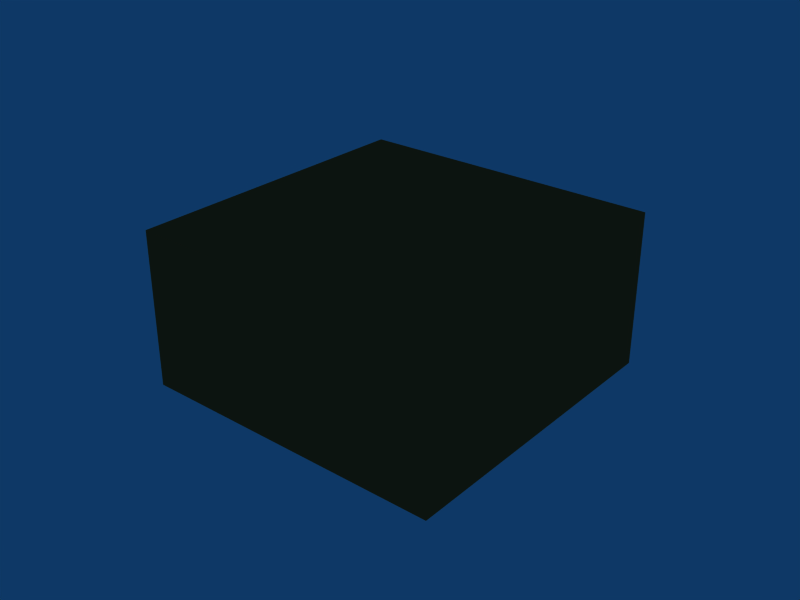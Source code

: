 # Source: pose.blend  (saved by Blender 2.59.0; exported with 4.5.12 LTS)
import bpy
from mathutils import Matrix  # noqa: F401  (used for matrix-valued properties, if any)

bpy.ops.wm.read_factory_settings(use_empty=True)
scene = bpy.context.scene
scene.name = 'Scene'

# ---- collections
col_collection_1 = bpy.data.collections.new('Collection 1'); scene.collection.children.link(col_collection_1)

# ---- materials (node trees are filled in below, after node groups)
mat_posemat = bpy.data.materials.new('PoseMat')
mat_posemat.alpha_threshold = 0.0
mat_posemat.use_transparent_shadow = False
mat_posemat.diffuse_color = (0.8616, 0.3534, 0.153, 1.0)
mat_posemat.roughness = 0.5
mat_posemat.line_color = (0.0, 0.0, 0.0, 1.0)

# ---- material node trees

# ---- world
world_world = bpy.data.worlds.new('World'); scene.world = world_world
world_world.color = (0.05656, 0.2208, 0.4)
world_world.use_sun_shadow = False
world_world.sun_shadow_jitter_overblur = 0.0
world_world.cycles.sampling_method = 'MANUAL'
world_world.cycles.sample_map_resolution = 256

# ---- meshes
me_cube = bpy.data.meshes.new('Cube')
me_cube.from_pydata([(0.05, 0.05, -1.49e-08), (0.05, -0.05, -1.49e-08), (-0.05, -0.05, -1.49e-08), (-0.05, 0.05, -1.49e-08), (0.05, 0.05, 0.05), (0.05, -0.05, 0.05), (-0.05, -0.05, 0.05), (-0.05, 0.05, 0.05)], [], [(0, 1, 2, 3), (4, 7, 6, 5), (0, 4, 5, 1), (1, 5, 6, 2), (2, 6, 7, 3), (4, 0, 3, 7)])
me_cube.materials.append(mat_posemat)
me_cube.use_remesh_preserve_volume = False
me_cube.use_remesh_preserve_attributes = False
me_cube.use_mirror_vertex_groups = False
me_cube.update()

# ---- objects
ob_pose = bpy.data.objects.new('Pose', None)
ob_pose_mesh = bpy.data.objects.new('Pose_mesh', me_cube)

# ---- transforms, parenting, visibility, modifiers, constraints
ob_pose.location = (0.0, 0.0, 0.0)
ob_pose.lock_rotations_4d = False
ob_pose.empty_display_type = 'ARROWS'
ob_pose.empty_image_offset = (0.0, 0.0)
ob_pose.lineart.crease_threshold = 0.0
ob_pose_mesh.parent = ob_pose
ob_pose_mesh.location = (0.0, 0.0, 0.0)
ob_pose_mesh.empty_display_type = 'ARROWS'
ob_pose_mesh.lineart.crease_threshold = 0.0

# ---- collection membership
col_collection_1.objects.link(ob_pose)
col_collection_1.objects.link(ob_pose_mesh)

# ---- scene / render settings (as saved in the file)
scene.frame_start = 1; scene.frame_end = 250; scene.frame_set(1)
scene.render.engine = 'BLENDER_EEVEE_NEXT'
scene.render.image_settings.file_format = 'JPEG'
scene.render.image_settings.color_mode = 'RGB'
scene.render.image_settings.compression = 90
scene.render.resolution_x = 800
scene.render.resolution_y = 600
scene.render.pixel_aspect_x = 100.0
scene.render.pixel_aspect_y = 100.0
scene.render.fps = 25
scene.render.dither_intensity = 0.0
scene.render.use_compositing = False
scene.render.use_sequencer = False
scene.render.bake_margin = 2
scene.render.bake_bias = 0.0
scene.render.use_stamp_time = False
scene.render.use_stamp_date = False
scene.render.use_stamp_frame = False
scene.render.use_stamp_camera = False
scene.render.use_stamp_scene = False
scene.render.use_stamp_filename = False
scene.render.use_stamp_render_time = False
scene.render.stamp_font_size = 0
scene.cycles.use_denoising = False
scene.cycles.samples = 10
scene.cycles.sampling_pattern = 'TABULATED_SOBOL'
scene.cycles.light_sampling_threshold = 0.0
scene.cycles.use_adaptive_sampling = False
scene.cycles.use_light_tree = False
scene.cycles.blur_glossy = 0.0
scene.cycles.volume_bounces = 1
scene.cycles.pixel_filter_type = 'GAUSSIAN'
scene.cycles.sample_clamp_indirect = 0.0
scene.view_settings.view_transform = 'Raw'
bpy.context.view_layer.update()

# ---- added for rendering (the .blend has no active camera): camera
cam_auto = bpy.data.cameras.new('AutoCamera')
cam_auto.lens = 50.0
cam_auto.sensor_width = 36.0
cam_auto.clip_end = 1000.0
ob_auto_camera = bpy.data.objects.new('AutoCamera', cam_auto)
scene.collection.objects.link(ob_auto_camera)
ob_auto_camera.location = (0.185045, -0.222054, 0.173036)
ob_auto_camera.rotation_euler = (1.09748, -7.21219e-08, 0.694738)
scene.camera = ob_auto_camera
bpy.context.view_layer.update()
